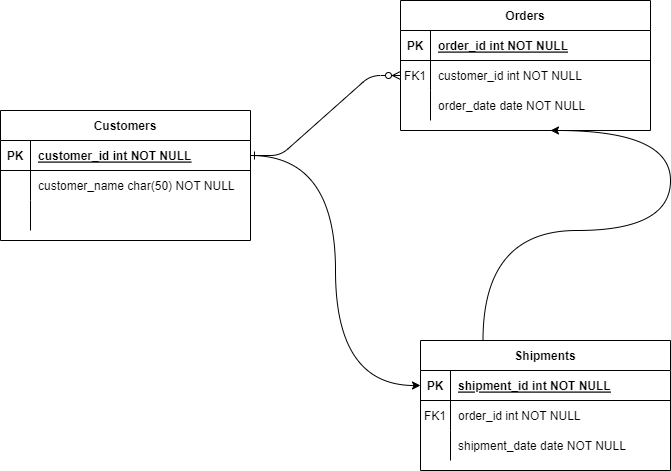

The diagram above was exported from draw.io. Its source (the exported page's mxGraphModel, read from the mxfile embedded in the PNG):
<mxGraphModel dx="2062" dy="1074" grid="1" gridSize="10" guides="1" tooltips="1" connect="1" arrows="1" fold="1" page="1" pageScale="1" pageWidth="850" pageHeight="1100" math="0" shadow="0" extFonts="Permanent Marker^https://fonts.googleapis.com/css?family=Permanent+Marker">
  <root>
    <mxCell id="0" />
    <mxCell id="1" parent="0" />
    <mxCell id="C-vyLk0tnHw3VtMMgP7b-1" value="" style="edgeStyle=entityRelationEdgeStyle;endArrow=ERzeroToMany;startArrow=ERone;endFill=1;startFill=0;" parent="1" source="C-vyLk0tnHw3VtMMgP7b-24" target="C-vyLk0tnHw3VtMMgP7b-6" edge="1">
      <mxGeometry width="100" height="100" relative="1" as="geometry">
        <mxPoint x="340" y="720" as="sourcePoint" />
        <mxPoint x="440" y="620" as="targetPoint" />
      </mxGeometry>
    </mxCell>
    <mxCell id="C-vyLk0tnHw3VtMMgP7b-2" value="Orders" style="shape=table;startSize=30;container=1;collapsible=1;childLayout=tableLayout;fixedRows=1;rowLines=0;fontStyle=1;align=center;resizeLast=1;" parent="1" vertex="1">
      <mxGeometry x="430" y="270" width="250" height="130" as="geometry" />
    </mxCell>
    <mxCell id="C-vyLk0tnHw3VtMMgP7b-3" value="" style="shape=partialRectangle;collapsible=0;dropTarget=0;pointerEvents=0;fillColor=none;points=[[0,0.5],[1,0.5]];portConstraint=eastwest;top=0;left=0;right=0;bottom=1;" parent="C-vyLk0tnHw3VtMMgP7b-2" vertex="1">
      <mxGeometry y="30" width="250" height="30" as="geometry" />
    </mxCell>
    <mxCell id="C-vyLk0tnHw3VtMMgP7b-4" value="PK" style="shape=partialRectangle;overflow=hidden;connectable=0;fillColor=none;top=0;left=0;bottom=0;right=0;fontStyle=1;" parent="C-vyLk0tnHw3VtMMgP7b-3" vertex="1">
      <mxGeometry width="30" height="30" as="geometry">
        <mxRectangle width="30" height="30" as="alternateBounds" />
      </mxGeometry>
    </mxCell>
    <mxCell id="C-vyLk0tnHw3VtMMgP7b-5" value="order_id int NOT NULL " style="shape=partialRectangle;overflow=hidden;connectable=0;fillColor=none;top=0;left=0;bottom=0;right=0;align=left;spacingLeft=6;fontStyle=5;" parent="C-vyLk0tnHw3VtMMgP7b-3" vertex="1">
      <mxGeometry x="30" width="220" height="30" as="geometry">
        <mxRectangle width="220" height="30" as="alternateBounds" />
      </mxGeometry>
    </mxCell>
    <mxCell id="C-vyLk0tnHw3VtMMgP7b-6" value="" style="shape=partialRectangle;collapsible=0;dropTarget=0;pointerEvents=0;fillColor=none;points=[[0,0.5],[1,0.5]];portConstraint=eastwest;top=0;left=0;right=0;bottom=0;" parent="C-vyLk0tnHw3VtMMgP7b-2" vertex="1">
      <mxGeometry y="60" width="250" height="30" as="geometry" />
    </mxCell>
    <mxCell id="C-vyLk0tnHw3VtMMgP7b-7" value="FK1" style="shape=partialRectangle;overflow=hidden;connectable=0;fillColor=none;top=0;left=0;bottom=0;right=0;" parent="C-vyLk0tnHw3VtMMgP7b-6" vertex="1">
      <mxGeometry width="30" height="30" as="geometry">
        <mxRectangle width="30" height="30" as="alternateBounds" />
      </mxGeometry>
    </mxCell>
    <mxCell id="C-vyLk0tnHw3VtMMgP7b-8" value="customer_id int NOT NULL" style="shape=partialRectangle;overflow=hidden;connectable=0;fillColor=none;top=0;left=0;bottom=0;right=0;align=left;spacingLeft=6;" parent="C-vyLk0tnHw3VtMMgP7b-6" vertex="1">
      <mxGeometry x="30" width="220" height="30" as="geometry">
        <mxRectangle width="220" height="30" as="alternateBounds" />
      </mxGeometry>
    </mxCell>
    <mxCell id="C-vyLk0tnHw3VtMMgP7b-9" value="" style="shape=partialRectangle;collapsible=0;dropTarget=0;pointerEvents=0;fillColor=none;points=[[0,0.5],[1,0.5]];portConstraint=eastwest;top=0;left=0;right=0;bottom=0;" parent="C-vyLk0tnHw3VtMMgP7b-2" vertex="1">
      <mxGeometry y="90" width="250" height="30" as="geometry" />
    </mxCell>
    <mxCell id="C-vyLk0tnHw3VtMMgP7b-10" value="" style="shape=partialRectangle;overflow=hidden;connectable=0;fillColor=none;top=0;left=0;bottom=0;right=0;" parent="C-vyLk0tnHw3VtMMgP7b-9" vertex="1">
      <mxGeometry width="30" height="30" as="geometry">
        <mxRectangle width="30" height="30" as="alternateBounds" />
      </mxGeometry>
    </mxCell>
    <mxCell id="C-vyLk0tnHw3VtMMgP7b-11" value="order_date date NOT NULL" style="shape=partialRectangle;overflow=hidden;connectable=0;fillColor=none;top=0;left=0;bottom=0;right=0;align=left;spacingLeft=6;" parent="C-vyLk0tnHw3VtMMgP7b-9" vertex="1">
      <mxGeometry x="30" width="220" height="30" as="geometry">
        <mxRectangle width="220" height="30" as="alternateBounds" />
      </mxGeometry>
    </mxCell>
    <mxCell id="L2sm5WyT8mzLM4vA7LgK-6" style="edgeStyle=orthogonalEdgeStyle;curved=1;rounded=0;orthogonalLoop=1;jettySize=auto;html=1;exitX=0.25;exitY=0;exitDx=0;exitDy=0;entryX=0.6;entryY=1.333;entryDx=0;entryDy=0;entryPerimeter=0;" edge="1" parent="1" source="C-vyLk0tnHw3VtMMgP7b-13" target="C-vyLk0tnHw3VtMMgP7b-9">
      <mxGeometry relative="1" as="geometry" />
    </mxCell>
    <mxCell id="C-vyLk0tnHw3VtMMgP7b-13" value="Shipments" style="shape=table;startSize=30;container=1;collapsible=1;childLayout=tableLayout;fixedRows=1;rowLines=0;fontStyle=1;align=center;resizeLast=1;" parent="1" vertex="1">
      <mxGeometry x="450" y="610" width="250" height="130" as="geometry" />
    </mxCell>
    <mxCell id="C-vyLk0tnHw3VtMMgP7b-14" value="" style="shape=partialRectangle;collapsible=0;dropTarget=0;pointerEvents=0;fillColor=none;points=[[0,0.5],[1,0.5]];portConstraint=eastwest;top=0;left=0;right=0;bottom=1;" parent="C-vyLk0tnHw3VtMMgP7b-13" vertex="1">
      <mxGeometry y="30" width="250" height="30" as="geometry" />
    </mxCell>
    <mxCell id="C-vyLk0tnHw3VtMMgP7b-15" value="PK" style="shape=partialRectangle;overflow=hidden;connectable=0;fillColor=none;top=0;left=0;bottom=0;right=0;fontStyle=1;" parent="C-vyLk0tnHw3VtMMgP7b-14" vertex="1">
      <mxGeometry width="30" height="30" as="geometry">
        <mxRectangle width="30" height="30" as="alternateBounds" />
      </mxGeometry>
    </mxCell>
    <mxCell id="C-vyLk0tnHw3VtMMgP7b-16" value="shipment_id int NOT NULL " style="shape=partialRectangle;overflow=hidden;connectable=0;fillColor=none;top=0;left=0;bottom=0;right=0;align=left;spacingLeft=6;fontStyle=5;" parent="C-vyLk0tnHw3VtMMgP7b-14" vertex="1">
      <mxGeometry x="30" width="220" height="30" as="geometry">
        <mxRectangle width="220" height="30" as="alternateBounds" />
      </mxGeometry>
    </mxCell>
    <mxCell id="C-vyLk0tnHw3VtMMgP7b-17" value="" style="shape=partialRectangle;collapsible=0;dropTarget=0;pointerEvents=0;fillColor=none;points=[[0,0.5],[1,0.5]];portConstraint=eastwest;top=0;left=0;right=0;bottom=0;" parent="C-vyLk0tnHw3VtMMgP7b-13" vertex="1">
      <mxGeometry y="60" width="250" height="30" as="geometry" />
    </mxCell>
    <mxCell id="C-vyLk0tnHw3VtMMgP7b-18" value="FK1" style="shape=partialRectangle;overflow=hidden;connectable=0;fillColor=none;top=0;left=0;bottom=0;right=0;" parent="C-vyLk0tnHw3VtMMgP7b-17" vertex="1">
      <mxGeometry width="30" height="30" as="geometry">
        <mxRectangle width="30" height="30" as="alternateBounds" />
      </mxGeometry>
    </mxCell>
    <mxCell id="C-vyLk0tnHw3VtMMgP7b-19" value="order_id int NOT NULL" style="shape=partialRectangle;overflow=hidden;connectable=0;fillColor=none;top=0;left=0;bottom=0;right=0;align=left;spacingLeft=6;" parent="C-vyLk0tnHw3VtMMgP7b-17" vertex="1">
      <mxGeometry x="30" width="220" height="30" as="geometry">
        <mxRectangle width="220" height="30" as="alternateBounds" />
      </mxGeometry>
    </mxCell>
    <mxCell id="C-vyLk0tnHw3VtMMgP7b-20" value="" style="shape=partialRectangle;collapsible=0;dropTarget=0;pointerEvents=0;fillColor=none;points=[[0,0.5],[1,0.5]];portConstraint=eastwest;top=0;left=0;right=0;bottom=0;" parent="C-vyLk0tnHw3VtMMgP7b-13" vertex="1">
      <mxGeometry y="90" width="250" height="30" as="geometry" />
    </mxCell>
    <mxCell id="C-vyLk0tnHw3VtMMgP7b-21" value="" style="shape=partialRectangle;overflow=hidden;connectable=0;fillColor=none;top=0;left=0;bottom=0;right=0;" parent="C-vyLk0tnHw3VtMMgP7b-20" vertex="1">
      <mxGeometry width="30" height="30" as="geometry">
        <mxRectangle width="30" height="30" as="alternateBounds" />
      </mxGeometry>
    </mxCell>
    <mxCell id="C-vyLk0tnHw3VtMMgP7b-22" value="shipment_date date NOT NULL" style="shape=partialRectangle;overflow=hidden;connectable=0;fillColor=none;top=0;left=0;bottom=0;right=0;align=left;spacingLeft=6;" parent="C-vyLk0tnHw3VtMMgP7b-20" vertex="1">
      <mxGeometry x="30" width="220" height="30" as="geometry">
        <mxRectangle width="220" height="30" as="alternateBounds" />
      </mxGeometry>
    </mxCell>
    <mxCell id="C-vyLk0tnHw3VtMMgP7b-23" value="Customers" style="shape=table;startSize=30;container=1;collapsible=1;childLayout=tableLayout;fixedRows=1;rowLines=0;fontStyle=1;align=center;resizeLast=1;" parent="1" vertex="1">
      <mxGeometry x="30" y="380" width="250" height="130" as="geometry" />
    </mxCell>
    <mxCell id="C-vyLk0tnHw3VtMMgP7b-24" value="" style="shape=partialRectangle;collapsible=0;dropTarget=0;pointerEvents=0;fillColor=none;points=[[0,0.5],[1,0.5]];portConstraint=eastwest;top=0;left=0;right=0;bottom=1;" parent="C-vyLk0tnHw3VtMMgP7b-23" vertex="1">
      <mxGeometry y="30" width="250" height="30" as="geometry" />
    </mxCell>
    <mxCell id="C-vyLk0tnHw3VtMMgP7b-25" value="PK" style="shape=partialRectangle;overflow=hidden;connectable=0;fillColor=none;top=0;left=0;bottom=0;right=0;fontStyle=1;" parent="C-vyLk0tnHw3VtMMgP7b-24" vertex="1">
      <mxGeometry width="30" height="30" as="geometry">
        <mxRectangle width="30" height="30" as="alternateBounds" />
      </mxGeometry>
    </mxCell>
    <mxCell id="C-vyLk0tnHw3VtMMgP7b-26" value="customer_id int NOT NULL " style="shape=partialRectangle;overflow=hidden;connectable=0;fillColor=none;top=0;left=0;bottom=0;right=0;align=left;spacingLeft=6;fontStyle=5;" parent="C-vyLk0tnHw3VtMMgP7b-24" vertex="1">
      <mxGeometry x="30" width="220" height="30" as="geometry">
        <mxRectangle width="220" height="30" as="alternateBounds" />
      </mxGeometry>
    </mxCell>
    <mxCell id="C-vyLk0tnHw3VtMMgP7b-27" value="" style="shape=partialRectangle;collapsible=0;dropTarget=0;pointerEvents=0;fillColor=none;points=[[0,0.5],[1,0.5]];portConstraint=eastwest;top=0;left=0;right=0;bottom=0;" parent="C-vyLk0tnHw3VtMMgP7b-23" vertex="1">
      <mxGeometry y="60" width="250" height="30" as="geometry" />
    </mxCell>
    <mxCell id="C-vyLk0tnHw3VtMMgP7b-28" value="" style="shape=partialRectangle;overflow=hidden;connectable=0;fillColor=none;top=0;left=0;bottom=0;right=0;" parent="C-vyLk0tnHw3VtMMgP7b-27" vertex="1">
      <mxGeometry width="30" height="30" as="geometry">
        <mxRectangle width="30" height="30" as="alternateBounds" />
      </mxGeometry>
    </mxCell>
    <mxCell id="C-vyLk0tnHw3VtMMgP7b-29" value="customer_name char(50) NOT NULL" style="shape=partialRectangle;overflow=hidden;connectable=0;fillColor=none;top=0;left=0;bottom=0;right=0;align=left;spacingLeft=6;" parent="C-vyLk0tnHw3VtMMgP7b-27" vertex="1">
      <mxGeometry x="30" width="220" height="30" as="geometry">
        <mxRectangle width="220" height="30" as="alternateBounds" />
      </mxGeometry>
    </mxCell>
    <mxCell id="L2sm5WyT8mzLM4vA7LgK-3" style="shape=partialRectangle;collapsible=0;dropTarget=0;pointerEvents=0;fillColor=none;points=[[0,0.5],[1,0.5]];portConstraint=eastwest;top=0;left=0;right=0;bottom=0;" vertex="1" parent="C-vyLk0tnHw3VtMMgP7b-23">
      <mxGeometry y="90" width="250" height="30" as="geometry" />
    </mxCell>
    <mxCell id="L2sm5WyT8mzLM4vA7LgK-4" style="shape=partialRectangle;overflow=hidden;connectable=0;fillColor=none;top=0;left=0;bottom=0;right=0;" vertex="1" parent="L2sm5WyT8mzLM4vA7LgK-3">
      <mxGeometry width="30" height="30" as="geometry">
        <mxRectangle width="30" height="30" as="alternateBounds" />
      </mxGeometry>
    </mxCell>
    <mxCell id="L2sm5WyT8mzLM4vA7LgK-5" style="shape=partialRectangle;overflow=hidden;connectable=0;fillColor=none;top=0;left=0;bottom=0;right=0;align=left;spacingLeft=6;" vertex="1" parent="L2sm5WyT8mzLM4vA7LgK-3">
      <mxGeometry x="30" width="220" height="30" as="geometry">
        <mxRectangle width="220" height="30" as="alternateBounds" />
      </mxGeometry>
    </mxCell>
    <mxCell id="L2sm5WyT8mzLM4vA7LgK-2" style="edgeStyle=orthogonalEdgeStyle;rounded=0;orthogonalLoop=1;jettySize=auto;html=1;exitX=1;exitY=0.5;exitDx=0;exitDy=0;entryX=0;entryY=0.5;entryDx=0;entryDy=0;curved=1;" edge="1" parent="1" source="C-vyLk0tnHw3VtMMgP7b-24" target="C-vyLk0tnHw3VtMMgP7b-14">
      <mxGeometry relative="1" as="geometry" />
    </mxCell>
  </root>
</mxGraphModel>